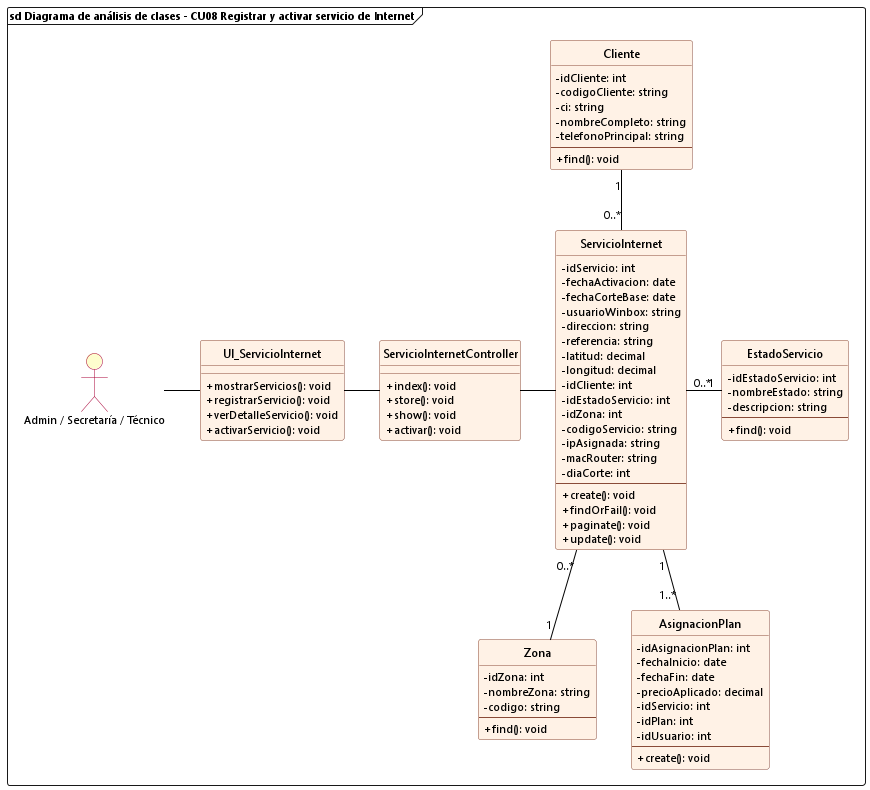

The diagram above was rendered by PlantUML. Its source (embedded in the PNG):
@startuml cu08_analisis_registrar_activar_servicio
allowmixing

skinparam backgroundColor white
skinparam defaultFontName "Segoe UI"
skinparam defaultFontSize 11
skinparam classFontSize 12
skinparam classAttributeIconSize 0
hide circle

skinparam class {
    BackgroundColor #FFF2E6
    BorderColor #8A4B38
    RoundCorner 6
    HeaderBackgroundColor #FFF2E6
    ArrowColor black
}

skinparam actor {
    BackgroundColor #FEFECE
    BorderColor #A80036
}

frame "sd Diagrama de análisis de clases - CU08 Registrar y activar servicio de Internet" {
    actor "Admin / Secretaría / Técnico" as Admin
    
    class UI_ServicioInternet {
        + mostrarServicios(): void
        + registrarServicio(): void
        + verDetalleServicio(): void
        + activarServicio(): void
    }

    class ServicioInternetController {
        + index(): void
        + store(): void
        + show(): void
        + activar(): void
    }

    class ServicioInternet {
        - idServicio: int
        - fechaActivacion: date
        - fechaCorteBase: date
        - usuarioWinbox: string
        - direccion: string
        - referencia: string
        - latitud: decimal
        - longitud: decimal
        - idCliente: int
        - idEstadoServicio: int
        - idZona: int
        - codigoServicio: string
        - ipAsignada: string
        - macRouter: string
        - diaCorte: int
        --
        + create(): void
        + findOrFail(): void
        + paginate(): void
        + update(): void
    }

    class Cliente {
        - idCliente: int
        - codigoCliente: string
        - ci: string
        - nombreCompleto: string
        - telefonoPrincipal: string
        --
        + find(): void
    }

    class EstadoServicio {
        - idEstadoServicio: int
        - nombreEstado: string
        - descripcion: string
        --
        + find(): void
    }

    class Zona {
        - idZona: int
        - nombreZona: string
        - codigo: string
        --
        + find(): void
    }

    class AsignacionPlan {
        - idAsignacionPlan: int
        - fechaInicio: date
        - fechaFin: date
        - precioAplicado: decimal
        - idServicio: int
        - idPlan: int
        - idUsuario: int
        --
        + create(): void
    }

    Admin -right- UI_ServicioInternet
    UI_ServicioInternet -right- ServicioInternetController
    ServicioInternetController -right- ServicioInternet

    ServicioInternet "0..*" -up- "1" Cliente
    ServicioInternet "0..*" -down- "1" Zona
    ServicioInternet "0..*" -right- "1" EstadoServicio
    ServicioInternet "1" -- "1..*" AsignacionPlan
}
@enduml